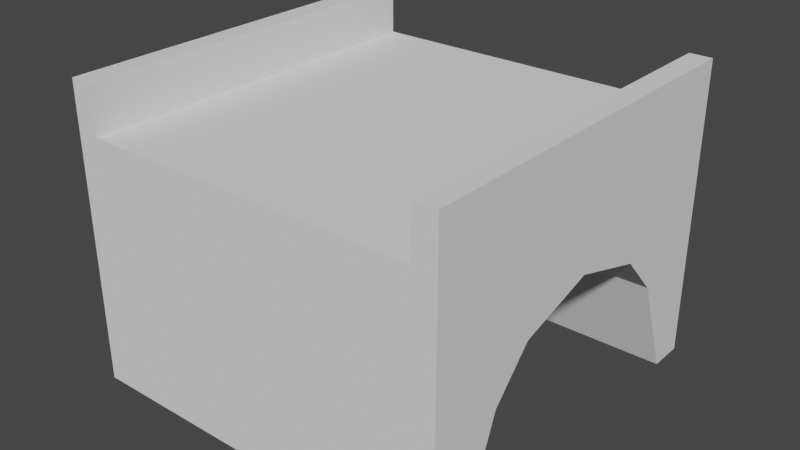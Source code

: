 # Source: Bridge.blend  (saved by Blender 2.80.75; exported with 4.5.12 LTS)
import bpy
from mathutils import Matrix  # noqa: F401  (used for matrix-valued properties, if any)

bpy.ops.wm.read_factory_settings(use_empty=True)
scene = bpy.context.scene
scene.name = 'Scene'

# ---- collections
col_collection = bpy.data.collections.new('Collection'); scene.collection.children.link(col_collection)

# ---- world
world_world = bpy.data.worlds.new('World'); scene.world = world_world
world_world.use_nodes = True; world_world.node_tree.nodes.clear()
_N = world_world.node_tree.nodes; _L = world_world.node_tree.links
n0 = _N.new('ShaderNodeOutputWorld'); n0.name = 'World Output'; n0.location = (300, 300)
n1 = _N.new('ShaderNodeBackground'); n1.name = 'Background'; n1.location = (10, 300)
n1.inputs[0].default_value = (0.05088, 0.05088, 0.05088, 1.0)
_L.new(n1.outputs[0], n0.inputs[0])
n0.is_active_output = True
world_world.color = (0.05088, 0.05088, 0.05088)
world_world.use_sun_shadow = False
world_world.sun_shadow_jitter_overblur = 0.0

# ---- meshes
me_cube_001 = bpy.data.meshes.new('Cube.001')
me_cube_001.from_pydata([(1.0, 0.8158, 0.0), (1.0, 1.0, -1.0), (1.0, 1.0, 0.3055), (0.8831, 0.6118, 0.5564), (0.8831, 0.4079, 0.5564), (1.0, 1.0, 0.0), (1.0, 0.8158, 0.3055), (1.0, 0.8158, -1.0), (1.0, 0.8158, 0.5564), (1.0, 0.4079, 0.3055), (0.8831, 0.8158, 0.5564), (1.0, 0.4079, -0.2484), (1.0, 0.4079, 0.0), (1.0, 0.4079, 0.5564), (1.0, 0.6118, 0.3055), (1.0, 0.6118, 0.5564), (1.0, 1.0, 0.5564), (1.0, 0.6118, -0.4667), (0.8831, 1.0, 0.5564), (1.0, 0.6118, 0.0), (0.8831, 1.0, 0.3055), (0.8831, 0.8158, 0.3055), (0.8831, 1.0, -1.0), (0.8831, 0.8158, -1.0), (0.8831, 1.0, 0.0), (0.8831, 0.4079, -0.2484), (0.8831, 0.4079, 0.3055), (0.8831, 0.6118, 0.3055), (0.8831, 0.6118, -0.4667), (-1.0, 0.8158, 0.0), (0.0, 0.8158, -1.0), (-1.0, 1.0, -1.0), (-1.0, 1.0, 0.3055), (0.0, 0.8158, 0.3055), (-0.8831, 0.6118, 0.5564), (-0.8831, 0.4079, 0.5564), (0.0, 1.0, -1.0), (0.0, 1.0, 0.3055), (-1.0, 1.0, 0.0), (-1.0, 0.8158, 0.3055), (-1.0, 0.8158, -1.0), (0.0, 1.0, 0.0), (-1.0, 0.8158, 0.5564), (-1.0, 0.4079, 0.3055), (-0.8831, 0.8158, 0.5564), (0.0, 0.4079, 0.3055), (0.0, 0.4079, -0.2484), (-1.0, 0.4079, -0.2484), (-1.0, 0.4079, 0.0), (-1.0, 0.4079, 0.5564), (0.0, 0.6118, 0.3055), (-1.0, 0.6118, 0.3055), (-1.0, 0.6118, 0.5564), (-1.0, 1.0, 0.5564), (-1.0, 0.6118, -0.4667), (-0.8831, 1.0, 0.5564), (0.0, 0.6118, -0.4667), (-1.0, 0.6118, 0.0), (-0.8831, 1.0, 0.3055), (-0.8831, 0.8158, 0.3055), (-0.8831, 1.0, -1.0), (-0.8831, 0.8158, -1.0), (-0.8831, 1.0, 0.0), (-0.8831, 0.4079, -0.2484), (-0.8831, 0.4079, 0.3055), (-0.8831, 0.6118, 0.3055), (-0.8831, 0.6118, -0.4667), (1.0, -0.8158, 0.0), (1.0, -1.0, -1.0), (1.0, -1.0, 0.3055), (0.8831, -0.6118, 0.5564), (0.8831, -0.4079, 0.5564), (1.0, -1.0, 0.0), (1.0, 0.0, -0.1271), (1.0, 0.0, 0.3055), (1.0, -0.8158, 0.3055), (0.8831, 0.0, 0.5564), (1.0, -0.8158, -1.0), (1.0, 0.0, 0.5564), (1.0, 0.0, 0.0), (1.0, -0.8158, 0.5564), (1.0, -0.4079, 0.3055), (0.8831, -0.8158, 0.5564), (1.0, -0.4079, -0.2484), (1.0, -0.4079, 0.0), (1.0, -0.4079, 0.5564), (1.0, -0.6118, 0.3055), (1.0, -0.6118, 0.5564), (1.0, -1.0, 0.5564), (1.0, -0.6118, -0.4667), (0.8831, -1.0, 0.5564), (1.0, -0.6118, 0.0), (0.8831, -1.0, 0.3055), (0.8831, -0.8158, 0.3055), (0.8831, -1.0, -1.0), (0.8831, -0.8158, -1.0), (0.8831, 0.0, 0.3055), (0.8831, 0.0, -0.1271), (0.8831, -1.0, 0.0), (0.8831, -0.4079, -0.2484), (0.8831, -0.4079, 0.3055), (0.8831, -0.6118, 0.3055), (0.8831, -0.6118, -0.4667), (-1.0, -0.8158, 0.0), (0.0, -0.8158, -1.0), (-1.0, -1.0, -1.0), (-1.0, -1.0, 0.3055), (0.0, -0.8158, 0.3055), (-0.8831, -0.6118, 0.5564), (-0.8831, -0.4079, 0.5564), (0.0, -1.0, -1.0), (0.0, -1.0, 0.3055), (-1.0, -1.0, 0.0), (-1.0, 0.0, -0.1271), (-1.0, 0.0, 0.3055), (-1.0, -0.8158, 0.3055), (-0.8831, 0.0, 0.5564), (-1.0, -0.8158, -1.0), (0.0, 0.0, 0.3055), (0.0, 0.0, -0.1271), (-1.0, 0.0, 0.5564), (-1.0, 0.0, 0.0), (0.0, -1.0, 0.0), (-1.0, -0.8158, 0.5564), (-1.0, -0.4079, 0.3055), (-0.8831, -0.8158, 0.5564), (0.0, -0.4079, 0.3055), (0.0, -0.4079, -0.2484), (-1.0, -0.4079, -0.2484), (-1.0, -0.4079, 0.0), (-1.0, -0.4079, 0.5564), (0.0, -0.6118, 0.3055), (-1.0, -0.6118, 0.3055), (-1.0, -0.6118, 0.5564), (-1.0, -1.0, 0.5564), (-1.0, -0.6118, -0.4667), (-0.8831, -1.0, 0.5564), (0.0, -0.6118, -0.4667), (-1.0, -0.6118, 0.0), (-0.8831, -1.0, 0.3055), (-0.8831, -0.8158, 0.3055), (-0.8831, -1.0, -1.0), (-0.8831, -0.8158, -1.0), (-0.8831, 0.0, 0.3055), (-0.8831, 0.0, -0.1271), (-0.8831, -1.0, 0.0), (-0.8831, -0.4079, -0.2484), (-0.8831, -0.4079, 0.3055), (-0.8831, -0.6118, 0.3055), (-0.8831, -0.6118, -0.4667), (1.0, -1.0, 0.0), (1.0, -1.0, -1.0), (1.0, -0.8158, -1.0), (1.0, -1.0, 0.3055), (1.0, -0.8158, 0.0), (1.0, -0.8158, 0.3055), (1.0, -0.8158, 0.5564), (1.0, -1.0, 0.5564)], [], [(24, 20, 2, 5), (28, 17, 11, 25), (17, 19, 12, 11), (19, 14, 9, 12), (26, 45, 118, 96), (20, 37, 33, 21), (25, 11, 73, 97), (22, 1, 7, 23), (1, 5, 0, 7), (11, 12, 79, 73), (12, 9, 74, 79), (22, 24, 5, 1), (27, 26, 4, 3), (6, 2, 16, 8), (5, 2, 6, 0), (14, 6, 8, 15), (21, 27, 3, 10), (74, 9, 13, 78), (27, 50, 45, 26), (21, 33, 50, 27), (13, 4, 76, 78), (16, 18, 10, 8), (15, 3, 4, 13), (8, 10, 3, 15), (0, 6, 14, 19), (7, 0, 19, 17), (23, 7, 17, 28), (30, 23, 28, 56), (26, 96, 76, 4), (2, 20, 18, 16), (36, 41, 24, 22), (36, 22, 23, 30), (46, 25, 97, 119), (20, 21, 10, 18), (9, 14, 15, 13), (56, 28, 25, 46), (41, 37, 20, 24), (62, 38, 32, 58), (66, 63, 47, 54), (54, 47, 48, 57), (57, 48, 43, 51), (64, 143, 118, 45), (58, 59, 33, 37), (63, 144, 113, 47), (60, 61, 40, 31), (31, 40, 29, 38), (47, 113, 121, 48), (48, 121, 114, 43), (60, 31, 38, 62), (65, 34, 35, 64), (39, 42, 53, 32), (38, 29, 39, 32), (51, 52, 42, 39), (59, 44, 34, 65), (114, 120, 49, 43), (65, 64, 45, 50), (59, 65, 50, 33), (49, 120, 116, 35), (53, 42, 44, 55), (52, 49, 35, 34), (42, 52, 34, 44), (29, 57, 51, 39), (40, 54, 57, 29), (61, 66, 54, 40), (30, 56, 66, 61), (64, 35, 116, 143), (32, 53, 55, 58), (36, 60, 62, 41), (36, 30, 61, 60), (46, 119, 144, 63), (58, 55, 44, 59), (43, 49, 52, 51), (56, 46, 63, 66), (41, 62, 58, 37), (98, 72, 69, 92), (102, 99, 83, 89), (89, 83, 84, 91), (91, 84, 81, 86), (100, 96, 118, 126), (92, 93, 107, 111), (99, 97, 73, 83), (94, 95, 77, 68), (77, 67, 154, 152), (83, 73, 79, 84), (84, 79, 74, 81), (94, 68, 72, 98), (101, 70, 71, 100), (68, 77, 152, 151), (69, 72, 150, 153), (86, 87, 80, 75), (93, 82, 70, 101), (74, 78, 85, 81), (101, 100, 126, 131), (93, 101, 131, 107), (85, 78, 76, 71), (88, 80, 82, 90), (87, 85, 71, 70), (80, 87, 70, 82), (67, 91, 86, 75), (77, 89, 91, 67), (95, 102, 89, 77), (104, 137, 102, 95), (100, 71, 76, 96), (69, 88, 90, 92), (110, 94, 98, 122), (110, 104, 95, 94), (127, 119, 97, 99), (92, 90, 82, 93), (81, 85, 87, 86), (137, 127, 99, 102), (122, 98, 92, 111), (145, 139, 106, 112), (149, 135, 128, 146), (135, 138, 129, 128), (138, 132, 124, 129), (147, 126, 118, 143), (139, 111, 107, 140), (146, 128, 113, 144), (141, 105, 117, 142), (105, 112, 103, 117), (128, 129, 121, 113), (129, 124, 114, 121), (141, 145, 112, 105), (148, 147, 109, 108), (115, 106, 134, 123), (112, 106, 115, 103), (132, 115, 123, 133), (140, 148, 108, 125), (114, 124, 130, 120), (148, 131, 126, 147), (140, 107, 131, 148), (130, 109, 116, 120), (134, 136, 125, 123), (133, 108, 109, 130), (123, 125, 108, 133), (103, 115, 132, 138), (117, 103, 138, 135), (142, 117, 135, 149), (104, 142, 149, 137), (147, 143, 116, 109), (106, 139, 136, 134), (110, 122, 145, 141), (110, 141, 142, 104), (127, 146, 144, 119), (139, 140, 125, 136), (124, 132, 133, 130), (137, 149, 146, 127), (122, 111, 139, 145), (151, 152, 154, 150), (155, 156, 157, 153), (150, 154, 155, 153), (88, 69, 153, 157), (75, 80, 156, 155), (72, 68, 151, 150), (80, 88, 157, 156), (67, 75, 155, 154)])
_uv = me_cube_001.uv_layers.new(name='UVMap')
_uv.uv.foreach_set('vector', [0.5, 0.4854, 0.625, 0.4854, 0.625, 0.5, 0.5, 0.5, 0.3604, 0.5485, 0.375, 0.5485, 0.375, 0.574, 0.3604, 0.574, 0.375, 0.5485, 0.5, 0.5485, 0.5, 0.574, 0.375, 0.574, 0.5, 0.5485, 0.625, 0.5485, 0.625, 0.574, 0.5, 0.574, 0.6396, 0.574, 0.75, 0.574, 0.75, 0.625, 0.6396, 0.625, 0.6396, 0.5, 0.75, 0.5, 0.75, 0.523, 0.6396, 0.523, 0.3604, 0.574, 0.375, 0.574, 0.375, 0.625, 0.3604, 0.625, 0.3604, 0.5, 0.375, 0.5, 0.375, 0.523, 0.3604, 0.523, 0.375, 0.5, 0.5, 0.5, 0.5, 0.523, 0.375, 0.523, 0.375, 0.574, 0.5, 0.574, 0.5, 0.625, 0.375, 0.625, 0.5, 0.574, 0.625, 0.574, 0.625, 0.625, 0.5, 0.625, 0.375, 0.4854, 0.5, 0.4854, 0.5, 0.5, 0.375, 0.5, 0.6396, 0.5485, 0.6396, 0.574, 0.6396, 0.574, 0.6396, 0.5485, 0.625, 0.523, 0.625, 0.5, 0.625, 0.5, 0.625, 0.523, 0.5, 0.5, 0.625, 0.5, 0.625, 0.523, 0.5, 0.523, 0.625, 0.5485, 0.625, 0.523, 0.625, 0.523, 0.625, 0.5485, 0.6396, 0.523, 0.6396, 0.5485, 0.6396, 0.5485, 0.6396, 0.523, 0.625, 0.625, 0.625, 0.574, 0.625, 0.574, 0.625, 0.625, 0.6396, 0.5485, 0.75, 0.5485, 0.75, 0.574, 0.6396, 0.574, 0.6396, 0.523, 0.75, 0.523, 0.75, 0.5485, 0.6396, 0.5485, 0.625, 0.574, 0.6396, 0.574, 0.6396, 0.625, 0.625, 0.625, 0.625, 0.5, 0.6396, 0.5, 0.6396, 0.523, 0.625, 0.523, 0.625, 0.5485, 0.6396, 0.5485, 0.6396, 0.574, 0.625, 0.574, 0.625, 0.523, 0.6396, 0.523, 0.6396, 0.5485, 0.625, 0.5485, 0.5, 0.523, 0.625, 0.523, 0.625, 0.5485, 0.5, 0.5485, 0.375, 0.523, 0.5, 0.523, 0.5, 0.5485, 0.375, 0.5485, 0.3604, 0.523, 0.375, 0.523, 0.375, 0.5485, 0.3604, 0.5485, 0.25, 0.523, 0.3604, 0.523, 0.3604, 0.5485, 0.25, 0.5485, 0.6396, 0.574, 0.6396, 0.625, 0.6396, 0.625, 0.6396, 0.574, 0.625, 0.5, 0.625, 0.4854, 0.625, 0.4854, 0.625, 0.5, 0.375, 0.375, 0.5, 0.375, 0.5, 0.4854, 0.375, 0.4854, 0.25, 0.5, 0.3604, 0.5, 0.3604, 0.523, 0.25, 0.523, 0.25, 0.574, 0.3604, 0.574, 0.3604, 0.625, 0.25, 0.625, 0.6396, 0.5, 0.6396, 0.523, 0.6396, 0.523, 0.6396, 0.5, 0.625, 0.574, 0.625, 0.5485, 0.625, 0.5485, 0.625, 0.574, 0.25, 0.5485, 0.3604, 0.5485, 0.3604, 0.574, 0.25, 0.574, 0.5, 0.375, 0.625, 0.375, 0.625, 0.4854, 0.5, 0.4854, 0.5, 0.4854, 0.5, 0.5, 0.625, 0.5, 0.625, 0.4854, 0.3604, 0.5485, 0.3604, 0.574, 0.375, 0.574, 0.375, 0.5485, 0.375, 0.5485, 0.375, 0.574, 0.5, 0.574, 0.5, 0.5485, 0.5, 0.5485, 0.5, 0.574, 0.625, 0.574, 0.625, 0.5485, 0.6396, 0.574, 0.6396, 0.625, 0.75, 0.625, 0.75, 0.574, 0.6396, 0.5, 0.6396, 0.523, 0.75, 0.523, 0.75, 0.5, 0.3604, 0.574, 0.3604, 0.625, 0.375, 0.625, 0.375, 0.574, 0.3604, 0.5, 0.3604, 0.523, 0.375, 0.523, 0.375, 0.5, 0.375, 0.5, 0.375, 0.523, 0.5, 0.523, 0.5, 0.5, 0.375, 0.574, 0.375, 0.625, 0.5, 0.625, 0.5, 0.574, 0.5, 0.574, 0.5, 0.625, 0.625, 0.625, 0.625, 0.574, 0.375, 0.4854, 0.375, 0.5, 0.5, 0.5, 0.5, 0.4854, 0.6396, 0.5485, 0.6396, 0.5485, 0.6396, 0.574, 0.6396, 0.574, 0.625, 0.523, 0.625, 0.523, 0.625, 0.5, 0.625, 0.5, 0.5, 0.5, 0.5, 0.523, 0.625, 0.523, 0.625, 0.5, 0.625, 0.5485, 0.625, 0.5485, 0.625, 0.523, 0.625, 0.523, 0.6396, 0.523, 0.6396, 0.523, 0.6396, 0.5485, 0.6396, 0.5485, 0.625, 0.625, 0.625, 0.625, 0.625, 0.574, 0.625, 0.574, 0.6396, 0.5485, 0.6396, 0.574, 0.75, 0.574, 0.75, 0.5485, 0.6396, 0.523, 0.6396, 0.5485, 0.75, 0.5485, 0.75, 0.523, 0.625, 0.574, 0.625, 0.625, 0.6396, 0.625, 0.6396, 0.574, 0.625, 0.5, 0.625, 0.523, 0.6396, 0.523, 0.6396, 0.5, 0.625, 0.5485, 0.625, 0.574, 0.6396, 0.574, 0.6396, 0.5485, 0.625, 0.523, 0.625, 0.5485, 0.6396, 0.5485, 0.6396, 0.523, 0.5, 0.523, 0.5, 0.5485, 0.625, 0.5485, 0.625, 0.523, 0.375, 0.523, 0.375, 0.5485, 0.5, 0.5485, 0.5, 0.523, 0.3604, 0.523, 0.3604, 0.5485, 0.375, 0.5485, 0.375, 0.523, 0.25, 0.523, 0.25, 0.5485, 0.3604, 0.5485, 0.3604, 0.523, 0.6396, 0.574, 0.6396, 0.574, 0.6396, 0.625, 0.6396, 0.625, 0.625, 0.5, 0.625, 0.5, 0.625, 0.4854, 0.625, 0.4854, 0.375, 0.375, 0.375, 0.4854, 0.5, 0.4854, 0.5, 0.375, 0.25, 0.5, 0.25, 0.523, 0.3604, 0.523, 0.3604, 0.5, 0.25, 0.574, 0.25, 0.625, 0.3604, 0.625, 0.3604, 0.574, 0.6396, 0.5, 0.6396, 0.5, 0.6396, 0.523, 0.6396, 0.523, 0.625, 0.574, 0.625, 0.574, 0.625, 0.5485, 0.625, 0.5485, 0.25, 0.5485, 0.25, 0.574, 0.3604, 0.574, 0.3604, 0.5485, 0.5, 0.375, 0.5, 0.4854, 0.625, 0.4854, 0.625, 0.375, 0.5, 0.4854, 0.5, 0.5, 0.625, 0.5, 0.625, 0.4854, 0.3604, 0.5485, 0.3604, 0.574, 0.375, 0.574, 0.375, 0.5485, 0.375, 0.5485, 0.375, 0.574, 0.5, 0.574, 0.5, 0.5485, 0.5, 0.5485, 0.5, 0.574, 0.625, 0.574, 0.625, 0.5485, 0.6396, 0.574, 0.6396, 0.625, 0.75, 0.625, 0.75, 0.574, 0.6396, 0.5, 0.6396, 0.523, 0.75, 0.523, 0.75, 0.5, 0.3604, 0.574, 0.3604, 0.625, 0.375, 0.625, 0.375, 0.574, 0.3604, 0.5, 0.3604, 0.523, 0.375, 0.523, 0.375, 0.5, 0.375, 0.523, 0.5, 0.523, 0.5, 0.523, 0.375, 0.523, 0.375, 0.574, 0.375, 0.625, 0.5, 0.625, 0.5, 0.574, 0.5, 0.574, 0.5, 0.625, 0.625, 0.625, 0.625, 0.574, 0.375, 0.4854, 0.375, 0.5, 0.5, 0.5, 0.5, 0.4854, 0.6396, 0.5485, 0.6396, 0.5485, 0.6396, 0.574, 0.6396, 0.574, 0.375, 0.5, 0.375, 0.523, 0.375, 0.523, 0.375, 0.5, 0.625, 0.5, 0.5, 0.5, 0.5, 0.5, 0.625, 0.5, 0.625, 0.5485, 0.625, 0.5485, 0.625, 0.523, 0.625, 0.523, 0.6396, 0.523, 0.6396, 0.523, 0.6396, 0.5485, 0.6396, 0.5485, 0.625, 0.625, 0.625, 0.625, 0.625, 0.574, 0.625, 0.574, 0.6396, 0.5485, 0.6396, 0.574, 0.75, 0.574, 0.75, 0.5485, 0.6396, 0.523, 0.6396, 0.5485, 0.75, 0.5485, 0.75, 0.523, 0.625, 0.574, 0.625, 0.625, 0.6396, 0.625, 0.6396, 0.574, 0.625, 0.5, 0.625, 0.523, 0.6396, 0.523, 0.6396, 0.5, 0.625, 0.5485, 0.625, 0.574, 0.6396, 0.574, 0.6396, 0.5485, 0.625, 0.523, 0.625, 0.5485, 0.6396, 0.5485, 0.6396, 0.523, 0.5, 0.523, 0.5, 0.5485, 0.625, 0.5485, 0.625, 0.523, 0.375, 0.523, 0.375, 0.5485, 0.5, 0.5485, 0.5, 0.523, 0.3604, 0.523, 0.3604, 0.5485, 0.375, 0.5485, 0.375, 0.523, 0.25, 0.523, 0.25, 0.5485, 0.3604, 0.5485, 0.3604, 0.523, 0.6396, 0.574, 0.6396, 0.574, 0.6396, 0.625, 0.6396, 0.625, 0.625, 0.5, 0.625, 0.5, 0.625, 0.4854, 0.625, 0.4854, 0.375, 0.375, 0.375, 0.4854, 0.5, 0.4854, 0.5, 0.375, 0.25, 0.5, 0.25, 0.523, 0.3604, 0.523, 0.3604, 0.5, 0.25, 0.574, 0.25, 0.625, 0.3604, 0.625, 0.3604, 0.574, 0.6396, 0.5, 0.6396, 0.5, 0.6396, 0.523, 0.6396, 0.523, 0.625, 0.574, 0.625, 0.574, 0.625, 0.5485, 0.625, 0.5485, 0.25, 0.5485, 0.25, 0.574, 0.3604, 0.574, 0.3604, 0.5485, 0.5, 0.375, 0.5, 0.4854, 0.625, 0.4854, 0.625, 0.375, 0.5, 0.4854, 0.625, 0.4854, 0.625, 0.5, 0.5, 0.5, 0.3604, 0.5485, 0.375, 0.5485, 0.375, 0.574, 0.3604, 0.574, 0.375, 0.5485, 0.5, 0.5485, 0.5, 0.574, 0.375, 0.574, 0.5, 0.5485, 0.625, 0.5485, 0.625, 0.574, 0.5, 0.574, 0.6396, 0.574, 0.75, 0.574, 0.75, 0.625, 0.6396, 0.625, 0.6396, 0.5, 0.75, 0.5, 0.75, 0.523, 0.6396, 0.523, 0.3604, 0.574, 0.375, 0.574, 0.375, 0.625, 0.3604, 0.625, 0.3604, 0.5, 0.375, 0.5, 0.375, 0.523, 0.3604, 0.523, 0.375, 0.5, 0.5, 0.5, 0.5, 0.523, 0.375, 0.523, 0.375, 0.574, 0.5, 0.574, 0.5, 0.625, 0.375, 0.625, 0.5, 0.574, 0.625, 0.574, 0.625, 0.625, 0.5, 0.625, 0.375, 0.4854, 0.5, 0.4854, 0.5, 0.5, 0.375, 0.5, 0.6396, 0.5485, 0.6396, 0.574, 0.6396, 0.574, 0.6396, 0.5485, 0.625, 0.523, 0.625, 0.5, 0.625, 0.5, 0.625, 0.523, 0.5, 0.5, 0.625, 0.5, 0.625, 0.523, 0.5, 0.523, 0.625, 0.5485, 0.625, 0.523, 0.625, 0.523, 0.625, 0.5485, 0.6396, 0.523, 0.6396, 0.5485, 0.6396, 0.5485, 0.6396, 0.523, 0.625, 0.625, 0.625, 0.574, 0.625, 0.574, 0.625, 0.625, 0.6396, 0.5485, 0.75, 0.5485, 0.75, 0.574, 0.6396, 0.574, 0.6396, 0.523, 0.75, 0.523, 0.75, 0.5485, 0.6396, 0.5485, 0.625, 0.574, 0.6396, 0.574, 0.6396, 0.625, 0.625, 0.625, 0.625, 0.5, 0.6396, 0.5, 0.6396, 0.523, 0.625, 0.523, 0.625, 0.5485, 0.6396, 0.5485, 0.6396, 0.574, 0.625, 0.574, 0.625, 0.523, 0.6396, 0.523, 0.6396, 0.5485, 0.625, 0.5485, 0.5, 0.523, 0.625, 0.523, 0.625, 0.5485, 0.5, 0.5485, 0.375, 0.523, 0.5, 0.523, 0.5, 0.5485, 0.375, 0.5485, 0.3604, 0.523, 0.375, 0.523, 0.375, 0.5485, 0.3604, 0.5485, 0.25, 0.523, 0.3604, 0.523, 0.3604, 0.5485, 0.25, 0.5485, 0.6396, 0.574, 0.6396, 0.625, 0.6396, 0.625, 0.6396, 0.574, 0.625, 0.5, 0.625, 0.4854, 0.625, 0.4854, 0.625, 0.5, 0.375, 0.375, 0.5, 0.375, 0.5, 0.4854, 0.375, 0.4854, 0.25, 0.5, 0.3604, 0.5, 0.3604, 0.523, 0.25, 0.523, 0.25, 0.574, 0.3604, 0.574, 0.3604, 0.625, 0.25, 0.625, 0.6396, 0.5, 0.6396, 0.523, 0.6396, 0.523, 0.6396, 0.5, 0.625, 0.574, 0.625, 0.5485, 0.625, 0.5485, 0.625, 0.574, 0.25, 0.5485, 0.3604, 0.5485, 0.3604, 0.574, 0.25, 0.574, 0.5, 0.375, 0.625, 0.375, 0.625, 0.4854, 0.5, 0.4854, 0.375, 0.5, 0.375, 0.523, 0.5, 0.523, 0.5, 0.5, 0.625, 0.523, 0.625, 0.523, 0.625, 0.5, 0.625, 0.5, 0.5, 0.5, 0.5, 0.523, 0.625, 0.523, 0.625, 0.5, 0.625, 0.5, 0.625, 0.5, 0.625, 0.5, 0.625, 0.5, 0.625, 0.523, 0.625, 0.523, 0.625, 0.523, 0.625, 0.523, 0.5, 0.5, 0.375, 0.5, 0.375, 0.5, 0.5, 0.5, 0.625, 0.523, 0.625, 0.5, 0.625, 0.5, 0.625, 0.523, 0.5, 0.523, 0.625, 0.523, 0.625, 0.523, 0.5, 0.523])
me_cube_001.use_remesh_preserve_volume = False
me_cube_001.use_remesh_preserve_attributes = False
me_cube_001.use_mirror_vertex_groups = False
me_cube_001.update()

# ---- objects
ob_cube = bpy.data.objects.new('Cube', me_cube_001)

# ---- transforms, parenting, visibility, modifiers, constraints
ob_cube.location = (0.0, 0.0, 0.0)
ob_cube.lineart.crease_threshold = 0.0

# ---- collection membership
col_collection.objects.link(ob_cube)

# ---- scene / render settings (as saved in the file)
scene.frame_start = 1; scene.frame_end = 250; scene.frame_set(1)
scene.render.engine = 'BLENDER_EEVEE_NEXT'
scene.cycles.use_denoising = False
scene.cycles.samples = 128
scene.cycles.sampling_pattern = 'TABULATED_SOBOL'
scene.cycles.use_adaptive_sampling = False
scene.cycles.use_light_tree = False
scene.view_settings.view_transform = 'Filmic'
bpy.context.view_layer.update()

# ---- added for rendering (the .blend has no active camera and no usable light): camera, sun
cam_auto = bpy.data.cameras.new('AutoCamera')
cam_auto.lens = 50.0
cam_auto.sensor_width = 36.0
cam_auto.clip_end = 1000.0
ob_auto_camera = bpy.data.objects.new('AutoCamera', cam_auto)
scene.collection.objects.link(ob_auto_camera)
ob_auto_camera.location = (2.98697, -3.58436, 2.16777)
ob_auto_camera.rotation_euler = (1.09748, -7.21219e-08, 0.694738)
scene.camera = ob_auto_camera
light_auto_sun = bpy.data.lights.new('AutoSun', 'SUN')
light_auto_sun.energy = 3.0
light_auto_sun.angle = 0.0523599
ob_auto_sun = bpy.data.objects.new('AutoSun', light_auto_sun)
scene.collection.objects.link(ob_auto_sun)
ob_auto_sun.rotation_euler = (0.872665, 0.174533, 0.523599)
bpy.context.view_layer.update()
